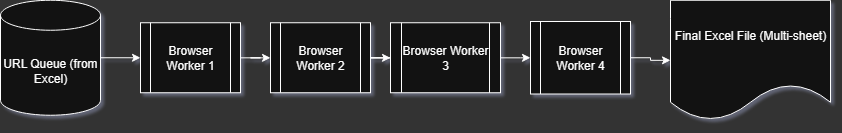

The diagram above was exported from draw.io. Its source (the exported page's mxGraphModel, read from the mxfile embedded in the PNG):
<mxGraphModel dx="1188" dy="619" grid="0" gridSize="10" guides="0" tooltips="1" connect="0" arrows="1" fold="1" page="1" pageScale="1" pageWidth="850" pageHeight="1100" background="light-dark(#FFFFFF,#333333)" math="0" shadow="1">
  <root>
    <mxCell id="0" />
    <mxCell id="1" parent="0" />
    <mxCell id="rHPMw_7HoZrY74LJDBUd-10" value="" style="edgeStyle=orthogonalEdgeStyle;rounded=0;orthogonalLoop=1;jettySize=auto;html=1;" edge="1" parent="1" source="rHPMw_7HoZrY74LJDBUd-1" target="rHPMw_7HoZrY74LJDBUd-2">
      <mxGeometry relative="1" as="geometry" />
    </mxCell>
    <mxCell id="rHPMw_7HoZrY74LJDBUd-1" value="URL Queue (from Excel)" style="shape=cylinder3;whiteSpace=wrap;html=1;boundedLbl=1;backgroundOutline=1;size=15;" vertex="1" parent="1">
      <mxGeometry x="10" y="268.75" width="100" height="115" as="geometry" />
    </mxCell>
    <mxCell id="rHPMw_7HoZrY74LJDBUd-11" value="" style="edgeStyle=orthogonalEdgeStyle;rounded=0;orthogonalLoop=1;jettySize=auto;html=1;" edge="1" parent="1" source="rHPMw_7HoZrY74LJDBUd-2" target="rHPMw_7HoZrY74LJDBUd-6">
      <mxGeometry relative="1" as="geometry" />
    </mxCell>
    <mxCell id="rHPMw_7HoZrY74LJDBUd-2" value="Browser Worker 1" style="shape=process;whiteSpace=wrap;html=1;backgroundOutline=1;" vertex="1" parent="1">
      <mxGeometry x="150" y="291.25" width="100" height="70" as="geometry" />
    </mxCell>
    <mxCell id="rHPMw_7HoZrY74LJDBUd-12" value="" style="edgeStyle=orthogonalEdgeStyle;rounded=0;orthogonalLoop=1;jettySize=auto;html=1;" edge="1" parent="1" source="rHPMw_7HoZrY74LJDBUd-6" target="rHPMw_7HoZrY74LJDBUd-7">
      <mxGeometry relative="1" as="geometry" />
    </mxCell>
    <mxCell id="rHPMw_7HoZrY74LJDBUd-6" value="Browser Worker 2" style="shape=process;whiteSpace=wrap;html=1;backgroundOutline=1;" vertex="1" parent="1">
      <mxGeometry x="280" y="291.25" width="100" height="70" as="geometry" />
    </mxCell>
    <mxCell id="rHPMw_7HoZrY74LJDBUd-13" value="" style="edgeStyle=orthogonalEdgeStyle;rounded=0;orthogonalLoop=1;jettySize=auto;html=1;" edge="1" parent="1" source="rHPMw_7HoZrY74LJDBUd-7" target="rHPMw_7HoZrY74LJDBUd-8">
      <mxGeometry relative="1" as="geometry" />
    </mxCell>
    <mxCell id="rHPMw_7HoZrY74LJDBUd-7" value="Browser Worker 3" style="shape=process;whiteSpace=wrap;html=1;backgroundOutline=1;" vertex="1" parent="1">
      <mxGeometry x="400" y="291.25" width="110" height="70" as="geometry" />
    </mxCell>
    <mxCell id="rHPMw_7HoZrY74LJDBUd-14" value="" style="edgeStyle=orthogonalEdgeStyle;rounded=0;orthogonalLoop=1;jettySize=auto;html=1;" edge="1" parent="1" source="rHPMw_7HoZrY74LJDBUd-8" target="rHPMw_7HoZrY74LJDBUd-9">
      <mxGeometry relative="1" as="geometry" />
    </mxCell>
    <mxCell id="rHPMw_7HoZrY74LJDBUd-8" value="Browser Worker 4" style="shape=process;whiteSpace=wrap;html=1;backgroundOutline=1;" vertex="1" parent="1">
      <mxGeometry x="540" y="290" width="100" height="72.5" as="geometry" />
    </mxCell>
    <mxCell id="rHPMw_7HoZrY74LJDBUd-9" value="&#10;Final Excel File (Multi-sheet)&#10;&#10;" style="shape=document;whiteSpace=wrap;html=1;boundedLbl=1;" vertex="1" parent="1">
      <mxGeometry x="680" y="268.75" width="160" height="120" as="geometry" />
    </mxCell>
  </root>
</mxGraphModel>